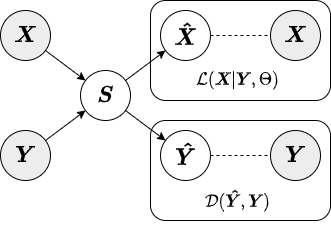

The diagram above was exported from draw.io. Its source (the exported page's mxGraphModel, read from the mxfile embedded in the PNG):
<mxGraphModel dx="1358" dy="774" grid="1" gridSize="10" guides="1" tooltips="1" connect="1" arrows="1" fold="1" page="1" pageScale="1" pageWidth="850" pageHeight="1100" math="1" shadow="0">
  <root>
    <mxCell id="0" />
    <mxCell id="1" parent="0" />
    <mxCell id="N48nlARPyZFLzEWnRaVB-5" value="" style="rounded=1;whiteSpace=wrap;html=1;" parent="1" vertex="1">
      <mxGeometry x="320" y="130" width="180" height="100" as="geometry" />
    </mxCell>
    <mxCell id="N48nlARPyZFLzEWnRaVB-2" value="&lt;font style=&quot;font-size: 19px&quot;&gt;$$\boldsymbol{S}$$&lt;/font&gt;" style="ellipse;whiteSpace=wrap;html=1;aspect=fixed;" parent="1" vertex="1">
      <mxGeometry x="250" y="200" width="50" height="50" as="geometry" />
    </mxCell>
    <mxCell id="N48nlARPyZFLzEWnRaVB-4" value="&lt;font style=&quot;font-size: 19px&quot;&gt;$$\boldsymbol{\hat{X}}$$&lt;/font&gt;" style="ellipse;whiteSpace=wrap;html=1;aspect=fixed;" parent="1" vertex="1">
      <mxGeometry x="330" y="140" width="50" height="50" as="geometry" />
    </mxCell>
    <mxCell id="N48nlARPyZFLzEWnRaVB-6" value="&lt;font style=&quot;font-size: 19px&quot;&gt;$$\boldsymbol{X}$$&lt;/font&gt;" style="ellipse;whiteSpace=wrap;html=1;aspect=fixed;fillColor=#EDEDED;" parent="1" vertex="1">
      <mxGeometry x="440" y="140" width="50" height="50" as="geometry" />
    </mxCell>
    <mxCell id="N48nlARPyZFLzEWnRaVB-7" value="&lt;font style=&quot;font-size: 14px&quot;&gt;$$\mathcal{L}(\boldsymbol{X} | \boldsymbol{Y}, \Theta)$$&lt;/font&gt;" style="text;html=1;strokeColor=none;fillColor=none;align=center;verticalAlign=middle;whiteSpace=wrap;rounded=0;" parent="1" vertex="1">
      <mxGeometry x="315" y="190" width="185" height="40" as="geometry" />
    </mxCell>
    <mxCell id="N48nlARPyZFLzEWnRaVB-8" value="" style="rounded=1;whiteSpace=wrap;html=1;" parent="1" vertex="1">
      <mxGeometry x="320" y="250" width="180" height="100" as="geometry" />
    </mxCell>
    <mxCell id="N48nlARPyZFLzEWnRaVB-9" value="&lt;font style=&quot;font-size: 19px&quot;&gt;$$\boldsymbol{\hat{Y}}$$&lt;/font&gt;" style="ellipse;whiteSpace=wrap;html=1;aspect=fixed;" parent="1" vertex="1">
      <mxGeometry x="330" y="260" width="50" height="50" as="geometry" />
    </mxCell>
    <mxCell id="N48nlARPyZFLzEWnRaVB-10" value="&lt;font style=&quot;font-size: 19px&quot;&gt;$$\boldsymbol{Y}$$&lt;/font&gt;" style="ellipse;whiteSpace=wrap;html=1;aspect=fixed;fillColor=#EDEDED;" parent="1" vertex="1">
      <mxGeometry x="440" y="260" width="50" height="50" as="geometry" />
    </mxCell>
    <mxCell id="N48nlARPyZFLzEWnRaVB-11" value="&lt;font style=&quot;font-size: 14px&quot;&gt;$$\mathcal{D}(\boldsymbol{\hat{Y}}, \boldsymbol{Y})$$&lt;/font&gt;" style="text;html=1;strokeColor=none;fillColor=none;align=center;verticalAlign=middle;whiteSpace=wrap;rounded=0;" parent="1" vertex="1">
      <mxGeometry x="315" y="310" width="185" height="40" as="geometry" />
    </mxCell>
    <mxCell id="N48nlARPyZFLzEWnRaVB-15" value="" style="endArrow=none;html=1;dashed=1;" parent="1" source="N48nlARPyZFLzEWnRaVB-4" target="N48nlARPyZFLzEWnRaVB-6" edge="1">
      <mxGeometry width="50" height="50" relative="1" as="geometry">
        <mxPoint x="350" y="210" as="sourcePoint" />
        <mxPoint x="400" y="160" as="targetPoint" />
      </mxGeometry>
    </mxCell>
    <mxCell id="N48nlARPyZFLzEWnRaVB-18" value="" style="endArrow=classic;html=1;" parent="1" source="N48nlARPyZFLzEWnRaVB-2" target="N48nlARPyZFLzEWnRaVB-4" edge="1">
      <mxGeometry width="50" height="50" relative="1" as="geometry">
        <mxPoint x="320" y="260" as="sourcePoint" />
        <mxPoint x="370" y="210" as="targetPoint" />
      </mxGeometry>
    </mxCell>
    <mxCell id="N48nlARPyZFLzEWnRaVB-20" value="" style="endArrow=classic;html=1;" parent="1" source="N48nlARPyZFLzEWnRaVB-2" target="N48nlARPyZFLzEWnRaVB-9" edge="1">
      <mxGeometry width="50" height="50" relative="1" as="geometry">
        <mxPoint x="295.80125735844615" y="221.13249509436923" as="sourcePoint" />
        <mxPoint x="344.19874264155226" y="188.8675049056319" as="targetPoint" />
      </mxGeometry>
    </mxCell>
    <mxCell id="N48nlARPyZFLzEWnRaVB-21" value="" style="endArrow=none;html=1;dashed=1;entryX=0;entryY=0.5;entryDx=0;entryDy=0;" parent="1" source="N48nlARPyZFLzEWnRaVB-9" target="N48nlARPyZFLzEWnRaVB-10" edge="1">
      <mxGeometry width="50" height="50" relative="1" as="geometry">
        <mxPoint x="390" y="165" as="sourcePoint" />
        <mxPoint x="449.9999999999998" y="165" as="targetPoint" />
      </mxGeometry>
    </mxCell>
    <mxCell id="jsKUWoJ07wZ-CVOwXY4--1" value="&lt;font style=&quot;font-size: 19px&quot;&gt;$$\boldsymbol{X}$$&lt;/font&gt;" style="ellipse;whiteSpace=wrap;html=1;aspect=fixed;fillColor=#EDEDED;" vertex="1" parent="1">
      <mxGeometry x="170" y="140" width="50" height="50" as="geometry" />
    </mxCell>
    <mxCell id="jsKUWoJ07wZ-CVOwXY4--2" value="&lt;font style=&quot;font-size: 19px&quot;&gt;$$\boldsymbol{Y}$$&lt;/font&gt;" style="ellipse;whiteSpace=wrap;html=1;aspect=fixed;fillColor=#EDEDED;" vertex="1" parent="1">
      <mxGeometry x="170" y="260" width="50" height="50" as="geometry" />
    </mxCell>
    <mxCell id="jsKUWoJ07wZ-CVOwXY4--3" value="" style="endArrow=classic;html=1;" edge="1" parent="1" source="jsKUWoJ07wZ-CVOwXY4--1" target="N48nlARPyZFLzEWnRaVB-2">
      <mxGeometry width="50" height="50" relative="1" as="geometry">
        <mxPoint x="295.80125735845013" y="221.13249509436673" as="sourcePoint" />
        <mxPoint x="344.19874264155715" y="188.86750490562872" as="targetPoint" />
      </mxGeometry>
    </mxCell>
    <mxCell id="jsKUWoJ07wZ-CVOwXY4--4" value="" style="endArrow=classic;html=1;" edge="1" parent="1" source="jsKUWoJ07wZ-CVOwXY4--2" target="N48nlARPyZFLzEWnRaVB-2">
      <mxGeometry width="50" height="50" relative="1" as="geometry">
        <mxPoint x="205.80125735844285" y="188.8675049056285" as="sourcePoint" />
        <mxPoint x="254.19874264154987" y="221.1324950943665" as="targetPoint" />
      </mxGeometry>
    </mxCell>
  </root>
</mxGraphModel>